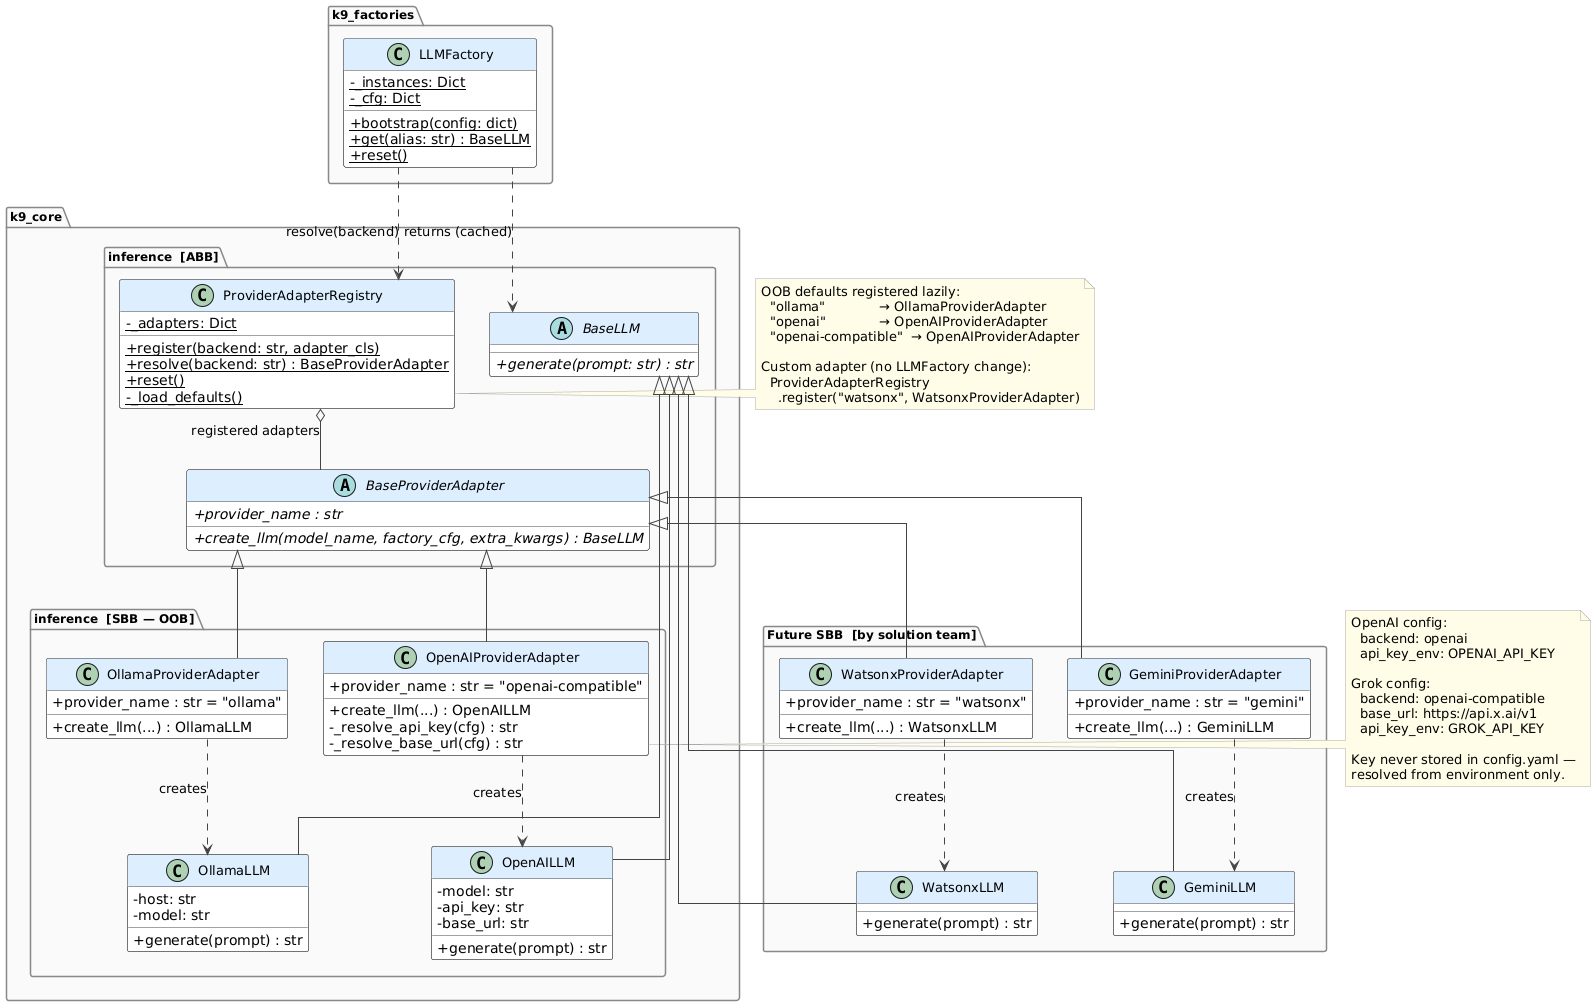

The diagram above was rendered by PlantUML. Its source (embedded in the PNG):
@startuml
skinparam classAttributeIconSize 0
skinparam classFontSize 13
skinparam packageFontSize 12
skinparam linetype ortho
skinparam shadowing false
skinparam class {
    BackgroundColor White
    BorderColor #444444
    ArrowColor #444444
    HeaderBackgroundColor #DDEEFF
}
skinparam package {
    BorderColor #888888
    BackgroundColor #FAFAFA
}
skinparam note {
    BackgroundColor #FFFDE7
    BorderColor #AAAAAA
}

' ─────────────────────────────────────────────
package "k9_factories" {

    class LLMFactory {
        + {static} bootstrap(config: dict)
        + {static} get(alias: str) : BaseLLM
        + {static} reset()
        - {static} _instances: Dict
        - {static} _cfg: Dict
    }
}

' ─────────────────────────────────────────────
package "k9_core.inference  [ABB]" {

    class ProviderAdapterRegistry {
        + {static} register(backend: str, adapter_cls)
        + {static} resolve(backend: str) : BaseProviderAdapter
        + {static} reset()
        - {static} _adapters: Dict
        - {static} _load_defaults()
    }

    abstract class BaseProviderAdapter {
        + {abstract} provider_name : str
        + {abstract} create_llm(model_name, factory_cfg, extra_kwargs) : BaseLLM
    }

    abstract class BaseLLM {
        + {abstract} generate(prompt: str) : str
    }
}

' ─────────────────────────────────────────────
package "k9_core.inference  [SBB — OOB]" {

    class OllamaProviderAdapter {
        + provider_name : str = "ollama"
        + create_llm(...) : OllamaLLM
    }

    class OpenAIProviderAdapter {
        + provider_name : str = "openai-compatible"
        + create_llm(...) : OpenAILLM
        - _resolve_api_key(cfg) : str
        - _resolve_base_url(cfg) : str
    }

    class OllamaLLM {
        - host: str
        - model: str
        + generate(prompt) : str
    }

    class OpenAILLM {
        - model: str
        - api_key: str
        - base_url: str
        + generate(prompt) : str
    }
}

' ─────────────────────────────────────────────
package "Future SBB  [by solution team]" {

    class WatsonxProviderAdapter {
        + provider_name : str = "watsonx"
        + create_llm(...) : WatsonxLLM
    }

    class GeminiProviderAdapter {
        + provider_name : str = "gemini"
        + create_llm(...) : GeminiLLM
    }

    class WatsonxLLM {
        + generate(prompt) : str
    }

    class GeminiLLM {
        + generate(prompt) : str
    }
}

' ─────────────────────────────────────────────
' Relationships

LLMFactory ..> ProviderAdapterRegistry : resolve(backend)
ProviderAdapterRegistry o-- BaseProviderAdapter : registered adapters

BaseProviderAdapter <|-- OllamaProviderAdapter
BaseProviderAdapter <|-- OpenAIProviderAdapter
BaseProviderAdapter <|-- WatsonxProviderAdapter
BaseProviderAdapter <|-- GeminiProviderAdapter

BaseLLM <|-- OllamaLLM
BaseLLM <|-- OpenAILLM
BaseLLM <|-- WatsonxLLM
BaseLLM <|-- GeminiLLM

OllamaProviderAdapter ..> OllamaLLM : creates
OpenAIProviderAdapter ..> OpenAILLM : creates
WatsonxProviderAdapter ..> WatsonxLLM : creates
GeminiProviderAdapter ..> GeminiLLM : creates

LLMFactory ..> BaseLLM : returns (cached)

' ─────────────────────────────────────────────
' Config note

note right of OpenAIProviderAdapter
  OpenAI config:
    backend: openai
    api_key_env: OPENAI_API_KEY

  Grok config:
    backend: openai-compatible
    base_url: https://api.x.ai/v1
    api_key_env: GROK_API_KEY

  Key never stored in config.yaml —
  resolved from environment only.
end note

note right of ProviderAdapterRegistry
  OOB defaults registered lazily:
    "ollama"             → OllamaProviderAdapter
    "openai"             → OpenAIProviderAdapter
    "openai-compatible"  → OpenAIProviderAdapter

  Custom adapter (no LLMFactory change):
    ProviderAdapterRegistry
      .register("watsonx", WatsonxProviderAdapter)
end note
@enduml